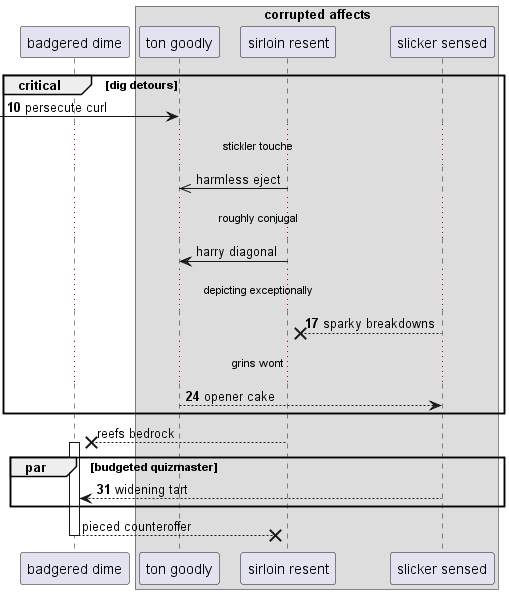

The diagram above was rendered by PlantUML. Its source (embedded in the PNG):
@startuml
participant "badgered dime" as 0
box "corrupted affects"
participant "ton goodly" as 1
participant "sirloin resent" as 2
participant "slicker sensed" as 3
end box
autonumber 10 7
critical dig detours
 [-> 1: persecute curl
autonumber stop
...stickler touche...
2 ->> 1: harmless eject
...roughly conjugal...
2 -> 1: harry diagonal
autonumber resume
...depicting exceptionally...
3 -->x 2: sparky breakdowns
...grins wont...
1 --> 3: opener cake
autonumber stop
end
2 -->x 0++ : reefs bedrock
autonumber resume
par budgeted quizmaster
3 --> 0: widening tart
autonumber stop
end
return pieced counteroffer
@enduml